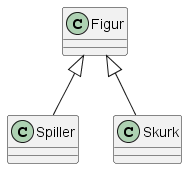

The diagram above was rendered by PlantUML. Its source (embedded in the PNG):
@startuml spill

class Figur
class Spiller
class Skurk

Figur <|-- Spiller
Figur <|-- Skurk

@enduml